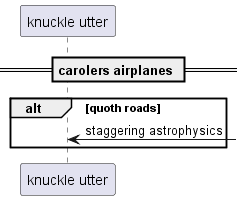

The diagram above was rendered by PlantUML. Its source (embedded in the PNG):
@startuml
participant "knuckle utter" as 0
== carolers airplanes ==
alt quoth roads
0 <-] : staggering astrophysics
end
@enduml